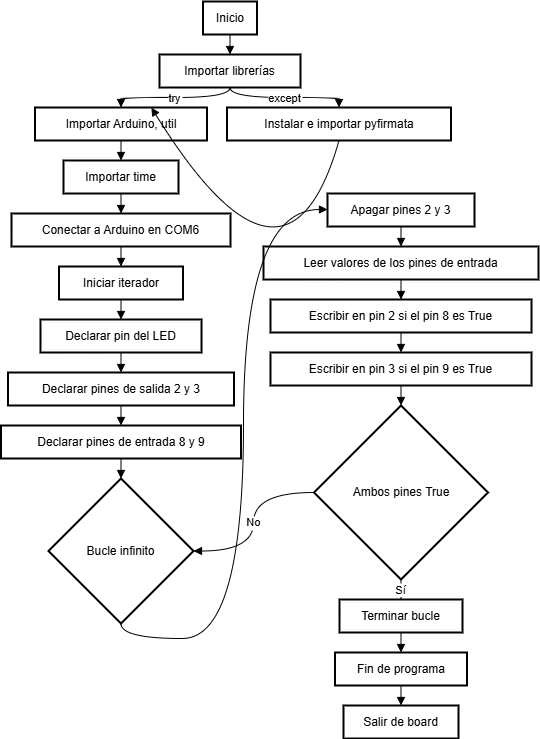

The diagram above was exported from draw.io. Its source (the exported page's mxGraphModel, read from the mxfile embedded in the PNG):
<mxGraphModel dx="1458" dy="882" grid="1" gridSize="10" guides="1" tooltips="1" connect="1" arrows="1" fold="1" page="1" pageScale="1" pageWidth="827" pageHeight="1169" math="0" shadow="0">
  <root>
    <mxCell id="0" />
    <mxCell id="1" parent="0" />
    <mxCell id="H_o95-IcFUdSubFwhtkK-68" value="Inicio" style="whiteSpace=wrap;strokeWidth=2;" vertex="1" parent="1">
      <mxGeometry x="239.5" y="20" width="54" height="33" as="geometry" />
    </mxCell>
    <mxCell id="H_o95-IcFUdSubFwhtkK-69" value="Importar librerías" style="whiteSpace=wrap;strokeWidth=2;" vertex="1" parent="1">
      <mxGeometry x="196" y="73" width="141" height="33" as="geometry" />
    </mxCell>
    <mxCell id="H_o95-IcFUdSubFwhtkK-70" value="Importar Arduino, util" style="whiteSpace=wrap;strokeWidth=2;" vertex="1" parent="1">
      <mxGeometry x="71.5" y="126" width="172" height="33" as="geometry" />
    </mxCell>
    <mxCell id="H_o95-IcFUdSubFwhtkK-71" value="Instalar e importar pyfirmata" style="whiteSpace=wrap;strokeWidth=2;" vertex="1" parent="1">
      <mxGeometry x="263.5" y="126" width="224" height="33" as="geometry" />
    </mxCell>
    <mxCell id="H_o95-IcFUdSubFwhtkK-72" value="Importar time" style="whiteSpace=wrap;strokeWidth=2;" vertex="1" parent="1">
      <mxGeometry x="100" y="179" width="115" height="33" as="geometry" />
    </mxCell>
    <mxCell id="H_o95-IcFUdSubFwhtkK-73" value="Conectar a Arduino en COM6" style="whiteSpace=wrap;strokeWidth=2;" vertex="1" parent="1">
      <mxGeometry x="48" y="232" width="219" height="33" as="geometry" />
    </mxCell>
    <mxCell id="H_o95-IcFUdSubFwhtkK-74" value="Iniciar iterador" style="whiteSpace=wrap;strokeWidth=2;" vertex="1" parent="1">
      <mxGeometry x="95.5" y="285" width="124" height="33" as="geometry" />
    </mxCell>
    <mxCell id="H_o95-IcFUdSubFwhtkK-75" value="Declarar pin del LED" style="whiteSpace=wrap;strokeWidth=2;" vertex="1" parent="1">
      <mxGeometry x="77" y="338" width="161" height="33" as="geometry" />
    </mxCell>
    <mxCell id="H_o95-IcFUdSubFwhtkK-76" value="Declarar pines de salida 2 y 3" style="whiteSpace=wrap;strokeWidth=2;" vertex="1" parent="1">
      <mxGeometry x="44.5" y="391" width="226" height="33" as="geometry" />
    </mxCell>
    <mxCell id="H_o95-IcFUdSubFwhtkK-77" value="Declarar pines de entrada 8 y 9" style="whiteSpace=wrap;strokeWidth=2;" vertex="1" parent="1">
      <mxGeometry x="37.5" y="444" width="240" height="33" as="geometry" />
    </mxCell>
    <mxCell id="H_o95-IcFUdSubFwhtkK-78" value="Bucle infinito" style="rhombus;strokeWidth=2;whiteSpace=wrap;" vertex="1" parent="1">
      <mxGeometry x="85" y="497" width="145" height="145" as="geometry" />
    </mxCell>
    <mxCell id="H_o95-IcFUdSubFwhtkK-79" value="Apagar pines 2 y 3" style="whiteSpace=wrap;strokeWidth=2;" vertex="1" parent="1">
      <mxGeometry x="364" y="212" width="147" height="33" as="geometry" />
    </mxCell>
    <mxCell id="H_o95-IcFUdSubFwhtkK-80" value="Leer valores de los pines de entrada" style="whiteSpace=wrap;strokeWidth=2;" vertex="1" parent="1">
      <mxGeometry x="300" y="265" width="275" height="33" as="geometry" />
    </mxCell>
    <mxCell id="H_o95-IcFUdSubFwhtkK-81" value="Escribir en pin 2 si el pin 8 es True" style="whiteSpace=wrap;strokeWidth=2;" vertex="1" parent="1">
      <mxGeometry x="307" y="318" width="261" height="33" as="geometry" />
    </mxCell>
    <mxCell id="H_o95-IcFUdSubFwhtkK-82" value="Escribir en pin 3 si el pin 9 es True" style="whiteSpace=wrap;strokeWidth=2;" vertex="1" parent="1">
      <mxGeometry x="307" y="371" width="261" height="33" as="geometry" />
    </mxCell>
    <mxCell id="H_o95-IcFUdSubFwhtkK-83" value="Ambos pines True" style="rhombus;strokeWidth=2;whiteSpace=wrap;" vertex="1" parent="1">
      <mxGeometry x="350.5" y="424" width="174" height="174" as="geometry" />
    </mxCell>
    <mxCell id="H_o95-IcFUdSubFwhtkK-84" value="Terminar bucle" style="whiteSpace=wrap;strokeWidth=2;" vertex="1" parent="1">
      <mxGeometry x="376" y="618" width="123" height="33" as="geometry" />
    </mxCell>
    <mxCell id="H_o95-IcFUdSubFwhtkK-85" value="Fin de programa" style="whiteSpace=wrap;strokeWidth=2;" vertex="1" parent="1">
      <mxGeometry x="371.5" y="671" width="132" height="33" as="geometry" />
    </mxCell>
    <mxCell id="H_o95-IcFUdSubFwhtkK-86" value="Salir de board" style="whiteSpace=wrap;strokeWidth=2;" vertex="1" parent="1">
      <mxGeometry x="380" y="724" width="115" height="33" as="geometry" />
    </mxCell>
    <mxCell id="H_o95-IcFUdSubFwhtkK-87" value="" style="curved=1;startArrow=none;endArrow=block;rounded=0;edgeStyle=orthogonalEdgeStyle;" edge="1" parent="1" source="H_o95-IcFUdSubFwhtkK-68" target="H_o95-IcFUdSubFwhtkK-69">
      <mxGeometry relative="1" as="geometry">
        <Array as="points">
          <mxPoint x="266.5" y="48" />
          <mxPoint x="266.5" y="68" />
        </Array>
      </mxGeometry>
    </mxCell>
    <mxCell id="H_o95-IcFUdSubFwhtkK-88" value="try" style="curved=1;startArrow=none;endArrow=block;rounded=0;edgeStyle=orthogonalEdgeStyle;" edge="1" parent="1" source="H_o95-IcFUdSubFwhtkK-69" target="H_o95-IcFUdSubFwhtkK-70">
      <mxGeometry relative="1" as="geometry">
        <Array as="points">
          <mxPoint x="266.5" y="101" />
          <mxPoint x="266.5" y="116" />
          <mxPoint x="157.5" y="116" />
          <mxPoint x="157.5" y="121" />
        </Array>
      </mxGeometry>
    </mxCell>
    <mxCell id="H_o95-IcFUdSubFwhtkK-89" value="except" style="curved=1;startArrow=none;endArrow=block;rounded=0;edgeStyle=orthogonalEdgeStyle;" edge="1" parent="1" source="H_o95-IcFUdSubFwhtkK-69" target="H_o95-IcFUdSubFwhtkK-71">
      <mxGeometry relative="1" as="geometry">
        <Array as="points">
          <mxPoint x="266.5" y="101" />
          <mxPoint x="266.5" y="116" />
          <mxPoint x="375.5" y="116" />
          <mxPoint x="375.5" y="121" />
        </Array>
      </mxGeometry>
    </mxCell>
    <mxCell id="H_o95-IcFUdSubFwhtkK-90" value="" style="curved=1;startArrow=none;endArrow=block;exitX=0.5;exitY=1.02;entryX=0.68;entryY=-0.01;rounded=0;" edge="1" parent="1" source="H_o95-IcFUdSubFwhtkK-71" target="H_o95-IcFUdSubFwhtkK-70">
      <mxGeometry relative="1" as="geometry">
        <Array as="points">
          <mxPoint x="323" y="344" />
        </Array>
      </mxGeometry>
    </mxCell>
    <mxCell id="H_o95-IcFUdSubFwhtkK-91" value="" style="curved=1;startArrow=none;endArrow=block;rounded=0;edgeStyle=orthogonalEdgeStyle;" edge="1" parent="1" source="H_o95-IcFUdSubFwhtkK-70" target="H_o95-IcFUdSubFwhtkK-72">
      <mxGeometry relative="1" as="geometry">
        <Array as="points">
          <mxPoint x="157.5" y="154" />
          <mxPoint x="157.5" y="174" />
        </Array>
      </mxGeometry>
    </mxCell>
    <mxCell id="H_o95-IcFUdSubFwhtkK-92" value="" style="curved=1;startArrow=none;endArrow=block;rounded=0;edgeStyle=orthogonalEdgeStyle;" edge="1" parent="1" source="H_o95-IcFUdSubFwhtkK-72" target="H_o95-IcFUdSubFwhtkK-73">
      <mxGeometry relative="1" as="geometry">
        <Array as="points">
          <mxPoint x="157.5" y="207" />
          <mxPoint x="157.5" y="227" />
        </Array>
      </mxGeometry>
    </mxCell>
    <mxCell id="H_o95-IcFUdSubFwhtkK-93" value="" style="curved=1;startArrow=none;endArrow=block;rounded=0;edgeStyle=orthogonalEdgeStyle;" edge="1" parent="1" source="H_o95-IcFUdSubFwhtkK-73" target="H_o95-IcFUdSubFwhtkK-74">
      <mxGeometry relative="1" as="geometry">
        <Array as="points">
          <mxPoint x="157.5" y="260" />
          <mxPoint x="157.5" y="280" />
        </Array>
      </mxGeometry>
    </mxCell>
    <mxCell id="H_o95-IcFUdSubFwhtkK-94" value="" style="curved=1;startArrow=none;endArrow=block;rounded=0;edgeStyle=orthogonalEdgeStyle;" edge="1" parent="1" source="H_o95-IcFUdSubFwhtkK-74" target="H_o95-IcFUdSubFwhtkK-75">
      <mxGeometry relative="1" as="geometry">
        <Array as="points">
          <mxPoint x="157.5" y="313" />
          <mxPoint x="157.5" y="333" />
        </Array>
      </mxGeometry>
    </mxCell>
    <mxCell id="H_o95-IcFUdSubFwhtkK-95" value="" style="curved=1;startArrow=none;endArrow=block;rounded=0;edgeStyle=orthogonalEdgeStyle;" edge="1" parent="1" source="H_o95-IcFUdSubFwhtkK-75" target="H_o95-IcFUdSubFwhtkK-76">
      <mxGeometry relative="1" as="geometry">
        <Array as="points">
          <mxPoint x="157.5" y="366" />
          <mxPoint x="157.5" y="386" />
        </Array>
      </mxGeometry>
    </mxCell>
    <mxCell id="H_o95-IcFUdSubFwhtkK-96" value="" style="curved=1;startArrow=none;endArrow=block;rounded=0;edgeStyle=orthogonalEdgeStyle;" edge="1" parent="1" source="H_o95-IcFUdSubFwhtkK-76" target="H_o95-IcFUdSubFwhtkK-77">
      <mxGeometry relative="1" as="geometry">
        <Array as="points">
          <mxPoint x="157.5" y="419" />
          <mxPoint x="157.5" y="439" />
        </Array>
      </mxGeometry>
    </mxCell>
    <mxCell id="H_o95-IcFUdSubFwhtkK-97" value="" style="curved=1;startArrow=none;endArrow=block;rounded=0;edgeStyle=orthogonalEdgeStyle;" edge="1" parent="1" source="H_o95-IcFUdSubFwhtkK-77" target="H_o95-IcFUdSubFwhtkK-78">
      <mxGeometry relative="1" as="geometry">
        <Array as="points">
          <mxPoint x="157.5" y="472" />
          <mxPoint x="157.5" y="492" />
        </Array>
      </mxGeometry>
    </mxCell>
    <mxCell id="H_o95-IcFUdSubFwhtkK-98" value="" style="curved=1;startArrow=none;endArrow=block;rounded=0;edgeStyle=orthogonalEdgeStyle;" edge="1" parent="1" source="H_o95-IcFUdSubFwhtkK-78" target="H_o95-IcFUdSubFwhtkK-79">
      <mxGeometry relative="1" as="geometry">
        <Array as="points">
          <mxPoint x="158" y="657" />
          <mxPoint x="280" y="657" />
          <mxPoint x="280" y="228" />
        </Array>
      </mxGeometry>
    </mxCell>
    <mxCell id="H_o95-IcFUdSubFwhtkK-99" value="" style="curved=1;startArrow=none;endArrow=block;rounded=0;edgeStyle=orthogonalEdgeStyle;" edge="1" parent="1" source="H_o95-IcFUdSubFwhtkK-79" target="H_o95-IcFUdSubFwhtkK-80">
      <mxGeometry relative="1" as="geometry">
        <Array as="points">
          <mxPoint x="437.5" y="240" />
          <mxPoint x="437.5" y="260" />
        </Array>
      </mxGeometry>
    </mxCell>
    <mxCell id="H_o95-IcFUdSubFwhtkK-100" value="" style="curved=1;startArrow=none;endArrow=block;rounded=0;edgeStyle=orthogonalEdgeStyle;" edge="1" parent="1" source="H_o95-IcFUdSubFwhtkK-80" target="H_o95-IcFUdSubFwhtkK-81">
      <mxGeometry relative="1" as="geometry">
        <Array as="points">
          <mxPoint x="437.5" y="293" />
          <mxPoint x="437.5" y="313" />
        </Array>
      </mxGeometry>
    </mxCell>
    <mxCell id="H_o95-IcFUdSubFwhtkK-101" value="" style="curved=1;startArrow=none;endArrow=block;rounded=0;edgeStyle=orthogonalEdgeStyle;" edge="1" parent="1" source="H_o95-IcFUdSubFwhtkK-81" target="H_o95-IcFUdSubFwhtkK-82">
      <mxGeometry relative="1" as="geometry">
        <Array as="points">
          <mxPoint x="437.5" y="346" />
          <mxPoint x="437.5" y="366" />
        </Array>
      </mxGeometry>
    </mxCell>
    <mxCell id="H_o95-IcFUdSubFwhtkK-102" value="" style="curved=1;startArrow=none;endArrow=block;rounded=0;edgeStyle=orthogonalEdgeStyle;" edge="1" parent="1" source="H_o95-IcFUdSubFwhtkK-82" target="H_o95-IcFUdSubFwhtkK-83">
      <mxGeometry relative="1" as="geometry">
        <Array as="points">
          <mxPoint x="437.5" y="399" />
          <mxPoint x="437.5" y="419" />
        </Array>
      </mxGeometry>
    </mxCell>
    <mxCell id="H_o95-IcFUdSubFwhtkK-103" value="Sí" style="curved=1;startArrow=none;endArrow=block;rounded=0;edgeStyle=orthogonalEdgeStyle;" edge="1" parent="1" source="H_o95-IcFUdSubFwhtkK-83" target="H_o95-IcFUdSubFwhtkK-84">
      <mxGeometry relative="1" as="geometry">
        <Array as="points">
          <mxPoint x="437.5" y="593" />
          <mxPoint x="437.5" y="613" />
        </Array>
      </mxGeometry>
    </mxCell>
    <mxCell id="H_o95-IcFUdSubFwhtkK-104" value="No" style="curved=1;startArrow=none;endArrow=block;rounded=0;edgeStyle=orthogonalEdgeStyle;" edge="1" parent="1" source="H_o95-IcFUdSubFwhtkK-83" target="H_o95-IcFUdSubFwhtkK-78">
      <mxGeometry relative="1" as="geometry">
        <Array as="points" />
      </mxGeometry>
    </mxCell>
    <mxCell id="H_o95-IcFUdSubFwhtkK-105" value="" style="curved=1;startArrow=none;endArrow=block;rounded=0;edgeStyle=orthogonalEdgeStyle;" edge="1" parent="1" source="H_o95-IcFUdSubFwhtkK-84" target="H_o95-IcFUdSubFwhtkK-85">
      <mxGeometry relative="1" as="geometry">
        <Array as="points">
          <mxPoint x="437.5" y="646" />
          <mxPoint x="437.5" y="666" />
        </Array>
      </mxGeometry>
    </mxCell>
    <mxCell id="H_o95-IcFUdSubFwhtkK-106" value="" style="curved=1;startArrow=none;endArrow=block;rounded=0;edgeStyle=orthogonalEdgeStyle;" edge="1" parent="1" source="H_o95-IcFUdSubFwhtkK-85" target="H_o95-IcFUdSubFwhtkK-86">
      <mxGeometry relative="1" as="geometry">
        <Array as="points">
          <mxPoint x="437.5" y="699" />
          <mxPoint x="437.5" y="719" />
        </Array>
      </mxGeometry>
    </mxCell>
  </root>
</mxGraphModel>